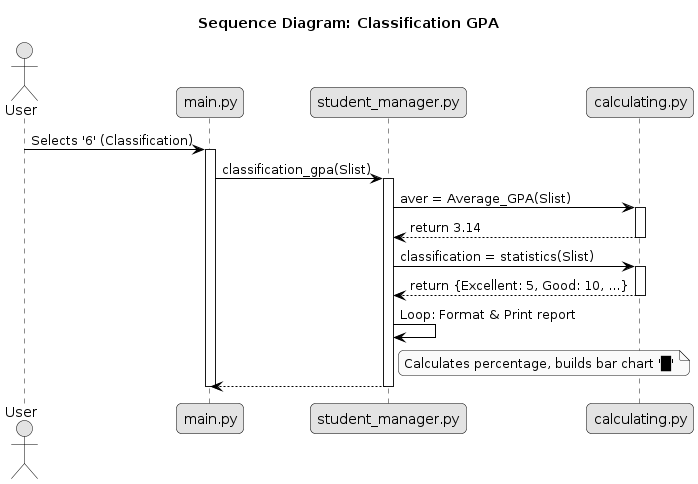

The diagram above was rendered by PlantUML. Its source (embedded in the PNG):
@startuml
title "Sequence Diagram: Classification GPA"

skinparam monochrome true
skinparam roundcorner 10
skinparam shadowing false
skinparam sequenceActorBorderColor black
skinparam sequenceParticipantBorderColor black
skinparam sequenceArrowColor black

actor User
participant "main.py" as Main
participant "student_manager.py" as Manager
participant "calculating.py" as Calculating

User -> Main: Selects '6' (Classification)
activate Main

Main -> Manager: classification_gpa(Slist)
activate Manager

Manager -> Calculating: aver = Average_GPA(Slist)
activate Calculating
Calculating --> Manager: return 3.14
deactivate Calculating

Manager -> Calculating: classification = statistics(Slist)
activate Calculating
Calculating --> Manager: return {Excellent: 5, Good: 10, ...}
deactivate Calculating

Manager -> Manager: Loop: Format & Print report
note right of Manager: Calculates percentage, builds bar chart '█'

Manager --> Main
deactivate Manager
deactivate Main
@enduml